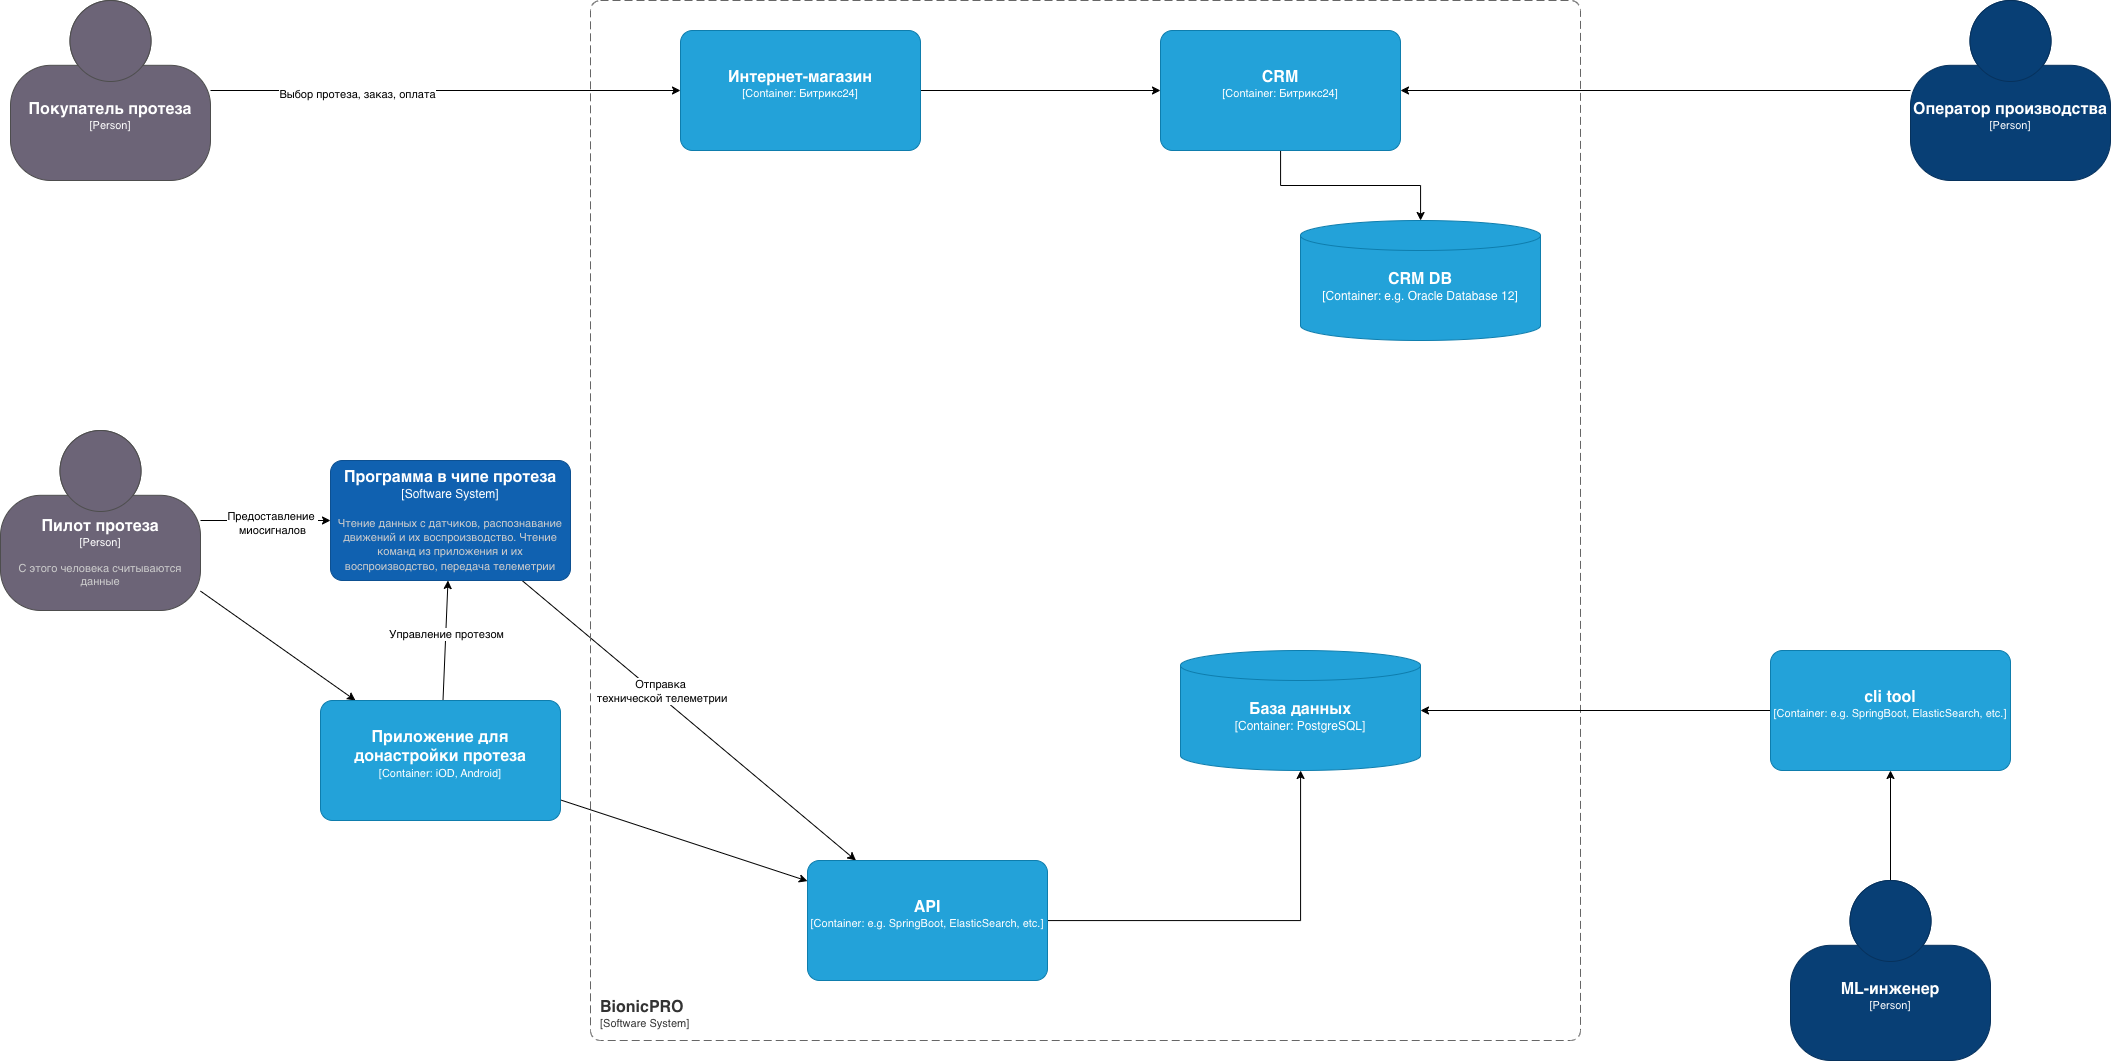

The diagram above was exported from draw.io. Its source (the exported page's mxGraphModel, read from the mxfile embedded in the PNG):
<mxGraphModel dx="1455" dy="2069" grid="1" gridSize="10" guides="1" tooltips="1" connect="1" arrows="1" fold="1" page="1" pageScale="1" pageWidth="827" pageHeight="1169" math="0" shadow="0">
  <root>
    <mxCell id="0" />
    <mxCell id="1" parent="0" />
    <mxCell id="-s9W17W-NFw-Ta7AQgpa-5" edge="1" parent="1" source="Lhtp9tOnbV0N8Cz71-gY-2" style="rounded=0;orthogonalLoop=1;jettySize=auto;html=1;" target="Lhtp9tOnbV0N8Cz71-gY-8">
      <mxGeometry relative="1" as="geometry" />
    </mxCell>
    <mxCell id="-s9W17W-NFw-Ta7AQgpa-26" connectable="0" parent="-s9W17W-NFw-Ta7AQgpa-5" style="edgeLabel;html=1;align=center;verticalAlign=middle;resizable=0;points=[];" value="Предоставление&amp;nbsp;&lt;br&gt;миосигналов" vertex="1">
      <mxGeometry relative="1" x="0.111" y="-2" as="geometry">
        <mxPoint x="-1" as="offset" />
      </mxGeometry>
    </mxCell>
    <mxCell id="-s9W17W-NFw-Ta7AQgpa-6" edge="1" parent="1" source="Lhtp9tOnbV0N8Cz71-gY-2" style="rounded=0;orthogonalLoop=1;jettySize=auto;html=1;" target="Lhtp9tOnbV0N8Cz71-gY-20">
      <mxGeometry relative="1" as="geometry" />
    </mxCell>
    <object placeholders="1" c4Name="Пилот протеза" c4Type="Person" c4Description="С этого человека считываются данные" label="&lt;font style=&quot;font-size: 16px&quot;&gt;&lt;b&gt;%c4Name%&lt;/b&gt;&lt;/font&gt;&lt;div&gt;[%c4Type%]&lt;/div&gt;&lt;br&gt;&lt;div&gt;&lt;font style=&quot;font-size: 11px&quot;&gt;&lt;font color=&quot;#cccccc&quot;&gt;%c4Description%&lt;/font&gt;&lt;/div&gt;" id="Lhtp9tOnbV0N8Cz71-gY-2">
      <mxCell parent="1" style="html=1;fontSize=11;dashed=0;whiteSpace=wrap;fillColor=#6C6477;strokeColor=#4D4D4D;fontColor=#ffffff;shape=mxgraph.c4.person2;align=center;metaEdit=1;points=[[0.5,0,0],[1,0.5,0],[1,0.75,0],[0.75,1,0],[0.5,1,0],[0.25,1,0],[0,0.75,0],[0,0.5,0]];resizable=0;" vertex="1">
        <mxGeometry height="180" width="200" x="20" y="350" as="geometry" />
      </mxCell>
    </object>
    <mxCell id="-s9W17W-NFw-Ta7AQgpa-27" edge="1" parent="1" source="Lhtp9tOnbV0N8Cz71-gY-8" style="rounded=0;orthogonalLoop=1;jettySize=auto;html=1;" target="Lhtp9tOnbV0N8Cz71-gY-17">
      <mxGeometry relative="1" as="geometry" />
    </mxCell>
    <mxCell id="-s9W17W-NFw-Ta7AQgpa-28" connectable="0" parent="-s9W17W-NFw-Ta7AQgpa-27" style="edgeLabel;html=1;align=center;verticalAlign=middle;resizable=0;points=[];" value="Отправка&lt;div&gt;&amp;nbsp;технической телеметрии&lt;/div&gt;" vertex="1">
      <mxGeometry relative="1" x="-0.1854" y="4" as="geometry">
        <mxPoint as="offset" />
      </mxGeometry>
    </mxCell>
    <object placeholders="1" c4Name="Программа в чипе протеза" c4Type="Software System" c4Description="Чтение данных с датчиков, распознавание движений и их воспроизводство. Чтение команд из приложения и их воспроизводство, передача телеметрии" label="&lt;font style=&quot;font-size: 16px&quot;&gt;&lt;b&gt;%c4Name%&lt;/b&gt;&lt;/font&gt;&lt;div&gt;[%c4Type%]&lt;/div&gt;&lt;br&gt;&lt;div&gt;&lt;font style=&quot;font-size: 11px&quot;&gt;&lt;font color=&quot;#cccccc&quot;&gt;%c4Description%&lt;/font&gt;&lt;/div&gt;" id="Lhtp9tOnbV0N8Cz71-gY-8">
      <mxCell parent="1" style="rounded=1;whiteSpace=wrap;html=1;labelBackgroundColor=none;fillColor=#1061B0;fontColor=#ffffff;align=center;arcSize=10;strokeColor=#0D5091;metaEdit=1;resizable=0;points=[[0.25,0,0],[0.5,0,0],[0.75,0,0],[1,0.25,0],[1,0.5,0],[1,0.75,0],[0.75,1,0],[0.5,1,0],[0.25,1,0],[0,0.75,0],[0,0.5,0],[0,0.25,0]];" vertex="1">
        <mxGeometry height="120" width="240" x="350" y="380" as="geometry" />
      </mxCell>
    </object>
    <object placeholders="1" c4Name="База данных" c4Type="Container" c4Technology="PostgreSQL" c4Description="" label="&lt;font style=&quot;font-size: 16px&quot;&gt;&lt;b&gt;%c4Name%&lt;/b&gt;&lt;/font&gt;&lt;div&gt;[%c4Type%:&amp;nbsp;%c4Technology%]&lt;/div&gt;&lt;br&gt;&lt;div&gt;&lt;font style=&quot;font-size: 11px&quot;&gt;&lt;font color=&quot;#E6E6E6&quot;&gt;%c4Description%&lt;/font&gt;&lt;/div&gt;" id="Lhtp9tOnbV0N8Cz71-gY-12">
      <mxCell parent="1" style="shape=cylinder3;size=15;whiteSpace=wrap;html=1;boundedLbl=1;rounded=0;labelBackgroundColor=none;fillColor=#23A2D9;fontSize=12;fontColor=#ffffff;align=center;strokeColor=#0E7DAD;metaEdit=1;points=[[0.5,0,0],[1,0.25,0],[1,0.5,0],[1,0.75,0],[0.5,1,0],[0,0.75,0],[0,0.5,0],[0,0.25,0]];resizable=0;" vertex="1">
        <mxGeometry height="120" width="240" x="1200" y="570" as="geometry" />
      </mxCell>
    </object>
    <object placeholders="1" c4Name="BionicPRO" c4Type="SystemScopeBoundary" c4Application="Software System" label="&lt;font style=&quot;font-size: 16px&quot;&gt;&lt;b&gt;&lt;div style=&quot;text-align: left&quot;&gt;%c4Name%&lt;/div&gt;&lt;/b&gt;&lt;/font&gt;&lt;div style=&quot;text-align: left&quot;&gt;[%c4Application%]&lt;/div&gt;" id="Lhtp9tOnbV0N8Cz71-gY-13">
      <mxCell parent="1" style="rounded=1;fontSize=11;whiteSpace=wrap;html=1;dashed=1;arcSize=20;fillColor=none;strokeColor=#666666;fontColor=#333333;labelBackgroundColor=none;align=left;verticalAlign=bottom;labelBorderColor=none;spacingTop=0;spacing=10;dashPattern=8 4;metaEdit=1;rotatable=0;perimeter=rectanglePerimeter;noLabel=0;labelPadding=0;allowArrows=0;connectable=0;expand=0;recursiveResize=0;editable=1;pointerEvents=0;absoluteArcSize=1;points=[[0.25,0,0],[0.5,0,0],[0.75,0,0],[1,0.25,0],[1,0.5,0],[1,0.75,0],[0.75,1,0],[0.5,1,0],[0.25,1,0],[0,0.75,0],[0,0.5,0],[0,0.25,0]];" vertex="1">
        <mxGeometry height="1040" width="990" x="610" y="-80" as="geometry" />
      </mxCell>
    </object>
    <mxCell id="-s9W17W-NFw-Ta7AQgpa-4" edge="1" parent="1" source="Lhtp9tOnbV0N8Cz71-gY-17" style="edgeStyle=orthogonalEdgeStyle;rounded=0;orthogonalLoop=1;jettySize=auto;html=1;" target="Lhtp9tOnbV0N8Cz71-gY-12">
      <mxGeometry relative="1" as="geometry" />
    </mxCell>
    <object placeholders="1" c4Name="API" c4Type="Container" c4Technology="e.g. SpringBoot, ElasticSearch, etc." c4Description="" label="&lt;font style=&quot;font-size: 16px&quot;&gt;&lt;b&gt;%c4Name%&lt;/b&gt;&lt;/font&gt;&lt;div&gt;[%c4Type%: %c4Technology%]&lt;/div&gt;&lt;br&gt;&lt;div&gt;&lt;font style=&quot;font-size: 11px&quot;&gt;&lt;font color=&quot;#E6E6E6&quot;&gt;%c4Description%&lt;/font&gt;&lt;/div&gt;" id="Lhtp9tOnbV0N8Cz71-gY-17">
      <mxCell parent="1" style="rounded=1;whiteSpace=wrap;html=1;fontSize=11;labelBackgroundColor=none;fillColor=#23A2D9;fontColor=#ffffff;align=center;arcSize=10;strokeColor=#0E7DAD;metaEdit=1;resizable=0;points=[[0.25,0,0],[0.5,0,0],[0.75,0,0],[1,0.25,0],[1,0.5,0],[1,0.75,0],[0.75,1,0],[0.5,1,0],[0.25,1,0],[0,0.75,0],[0,0.5,0],[0,0.25,0]];" vertex="1">
        <mxGeometry height="120" width="240" x="827" y="780" as="geometry" />
      </mxCell>
    </object>
    <mxCell id="-s9W17W-NFw-Ta7AQgpa-1" edge="1" parent="1" source="Lhtp9tOnbV0N8Cz71-gY-20" style="rounded=0;orthogonalLoop=1;jettySize=auto;html=1;" target="Lhtp9tOnbV0N8Cz71-gY-17">
      <mxGeometry relative="1" as="geometry" />
    </mxCell>
    <mxCell id="-s9W17W-NFw-Ta7AQgpa-9" edge="1" parent="1" source="Lhtp9tOnbV0N8Cz71-gY-20" style="rounded=0;orthogonalLoop=1;jettySize=auto;html=1;" target="Lhtp9tOnbV0N8Cz71-gY-8">
      <mxGeometry relative="1" as="geometry" />
    </mxCell>
    <mxCell id="-s9W17W-NFw-Ta7AQgpa-25" connectable="0" parent="-s9W17W-NFw-Ta7AQgpa-9" style="edgeLabel;html=1;align=center;verticalAlign=middle;resizable=0;points=[];" value="Управление протезом" vertex="1">
      <mxGeometry relative="1" x="0.1336" as="geometry">
        <mxPoint y="1" as="offset" />
      </mxGeometry>
    </mxCell>
    <object placeholders="1" c4Name="Приложение для донастройки протеза" c4Type="Container" c4Technology="iOD, Android" c4Description="" label="&lt;font style=&quot;font-size: 16px&quot;&gt;&lt;b&gt;%c4Name%&lt;/b&gt;&lt;/font&gt;&lt;div&gt;[%c4Type%: %c4Technology%]&lt;/div&gt;&lt;br&gt;&lt;div&gt;&lt;font style=&quot;font-size: 11px&quot;&gt;&lt;font color=&quot;#E6E6E6&quot;&gt;%c4Description%&lt;/font&gt;&lt;/div&gt;" id="Lhtp9tOnbV0N8Cz71-gY-20">
      <mxCell parent="1" style="rounded=1;whiteSpace=wrap;html=1;fontSize=11;labelBackgroundColor=none;fillColor=#23A2D9;fontColor=#ffffff;align=center;arcSize=10;strokeColor=#0E7DAD;metaEdit=1;resizable=0;points=[[0.25,0,0],[0.5,0,0],[0.75,0,0],[1,0.25,0],[1,0.5,0],[1,0.75,0],[0.75,1,0],[0.5,1,0],[0.25,1,0],[0,0.75,0],[0,0.5,0],[0,0.25,0]];" vertex="1">
        <mxGeometry height="120" width="240" x="340" y="620" as="geometry" />
      </mxCell>
    </object>
    <mxCell id="-s9W17W-NFw-Ta7AQgpa-15" edge="1" parent="1" source="-s9W17W-NFw-Ta7AQgpa-11" style="edgeStyle=orthogonalEdgeStyle;rounded=0;orthogonalLoop=1;jettySize=auto;html=1;" target="-s9W17W-NFw-Ta7AQgpa-13">
      <mxGeometry relative="1" as="geometry" />
    </mxCell>
    <object placeholders="1" c4Name="ML-инженер" c4Type="Person" c4Description="" label="&lt;font style=&quot;font-size: 16px&quot;&gt;&lt;b&gt;%c4Name%&lt;/b&gt;&lt;/font&gt;&lt;div&gt;[%c4Type%]&lt;/div&gt;&lt;br&gt;&lt;div&gt;&lt;font style=&quot;font-size: 11px&quot;&gt;&lt;font color=&quot;#cccccc&quot;&gt;%c4Description%&lt;/font&gt;&lt;/div&gt;" id="-s9W17W-NFw-Ta7AQgpa-11">
      <mxCell parent="1" style="html=1;fontSize=11;dashed=0;whiteSpace=wrap;fillColor=#083F75;strokeColor=#06315C;fontColor=#ffffff;shape=mxgraph.c4.person2;align=center;metaEdit=1;points=[[0.5,0,0],[1,0.5,0],[1,0.75,0],[0.75,1,0],[0.5,1,0],[0.25,1,0],[0,0.75,0],[0,0.5,0]];resizable=0;" vertex="1">
        <mxGeometry height="180" width="200" x="1810" y="800" as="geometry" />
      </mxCell>
    </object>
    <mxCell id="-s9W17W-NFw-Ta7AQgpa-14" edge="1" parent="1" source="-s9W17W-NFw-Ta7AQgpa-13" style="edgeStyle=orthogonalEdgeStyle;rounded=0;orthogonalLoop=1;jettySize=auto;html=1;" target="Lhtp9tOnbV0N8Cz71-gY-12">
      <mxGeometry relative="1" as="geometry" />
    </mxCell>
    <object placeholders="1" c4Name="cli tool" c4Type="Container" c4Technology="e.g. SpringBoot, ElasticSearch, etc." c4Description="" label="&lt;font style=&quot;font-size: 16px&quot;&gt;&lt;b&gt;%c4Name%&lt;/b&gt;&lt;/font&gt;&lt;div&gt;[%c4Type%: %c4Technology%]&lt;/div&gt;&lt;br&gt;&lt;div&gt;&lt;font style=&quot;font-size: 11px&quot;&gt;&lt;font color=&quot;#E6E6E6&quot;&gt;%c4Description%&lt;/font&gt;&lt;/div&gt;" id="-s9W17W-NFw-Ta7AQgpa-13">
      <mxCell parent="1" style="rounded=1;whiteSpace=wrap;html=1;fontSize=11;labelBackgroundColor=none;fillColor=#23A2D9;fontColor=#ffffff;align=center;arcSize=10;strokeColor=#0E7DAD;metaEdit=1;resizable=0;points=[[0.25,0,0],[0.5,0,0],[0.75,0,0],[1,0.25,0],[1,0.5,0],[1,0.75,0],[0.75,1,0],[0.5,1,0],[0.25,1,0],[0,0.75,0],[0,0.5,0],[0,0.25,0]];" vertex="1">
        <mxGeometry height="120" width="240" x="1790" y="570" as="geometry" />
      </mxCell>
    </object>
    <mxCell id="-s9W17W-NFw-Ta7AQgpa-18" edge="1" parent="1" source="-s9W17W-NFw-Ta7AQgpa-16" style="edgeStyle=orthogonalEdgeStyle;rounded=0;orthogonalLoop=1;jettySize=auto;html=1;" target="-s9W17W-NFw-Ta7AQgpa-17">
      <mxGeometry relative="1" as="geometry" />
    </mxCell>
    <object placeholders="1" c4Name="CRM" c4Type="Container" c4Technology="Битрикс24" c4Description="" label="&lt;font style=&quot;font-size: 16px&quot;&gt;&lt;b&gt;%c4Name%&lt;/b&gt;&lt;/font&gt;&lt;div&gt;[%c4Type%: %c4Technology%]&lt;/div&gt;&lt;br&gt;&lt;div&gt;&lt;font style=&quot;font-size: 11px&quot;&gt;&lt;font color=&quot;#E6E6E6&quot;&gt;%c4Description%&lt;/font&gt;&lt;/div&gt;" id="-s9W17W-NFw-Ta7AQgpa-16">
      <mxCell parent="1" style="rounded=1;whiteSpace=wrap;html=1;fontSize=11;labelBackgroundColor=none;fillColor=#23A2D9;fontColor=#ffffff;align=center;arcSize=10;strokeColor=#0E7DAD;metaEdit=1;resizable=0;points=[[0.25,0,0],[0.5,0,0],[0.75,0,0],[1,0.25,0],[1,0.5,0],[1,0.75,0],[0.75,1,0],[0.5,1,0],[0.25,1,0],[0,0.75,0],[0,0.5,0],[0,0.25,0]];" vertex="1">
        <mxGeometry height="120" width="240" x="1180" y="-50" as="geometry" />
      </mxCell>
    </object>
    <object placeholders="1" c4Name="CRM DB" c4Type="Container" c4Technology="e.g. Oracle Database 12" c4Description="" label="&lt;font style=&quot;font-size: 16px&quot;&gt;&lt;b&gt;%c4Name%&lt;/b&gt;&lt;/font&gt;&lt;div&gt;[%c4Type%:&amp;nbsp;%c4Technology%]&lt;/div&gt;&lt;br&gt;&lt;div&gt;&lt;font style=&quot;font-size: 11px&quot;&gt;&lt;font color=&quot;#E6E6E6&quot;&gt;%c4Description%&lt;/font&gt;&lt;/div&gt;" id="-s9W17W-NFw-Ta7AQgpa-17">
      <mxCell parent="1" style="shape=cylinder3;size=15;whiteSpace=wrap;html=1;boundedLbl=1;rounded=0;labelBackgroundColor=none;fillColor=#23A2D9;fontSize=12;fontColor=#ffffff;align=center;strokeColor=#0E7DAD;metaEdit=1;points=[[0.5,0,0],[1,0.25,0],[1,0.5,0],[1,0.75,0],[0.5,1,0],[0,0.75,0],[0,0.5,0],[0,0.25,0]];resizable=0;" vertex="1">
        <mxGeometry height="120" width="240" x="1320" y="140" as="geometry" />
      </mxCell>
    </object>
    <mxCell id="-s9W17W-NFw-Ta7AQgpa-22" edge="1" parent="1" source="-s9W17W-NFw-Ta7AQgpa-19" style="edgeStyle=orthogonalEdgeStyle;rounded=0;orthogonalLoop=1;jettySize=auto;html=1;" target="-s9W17W-NFw-Ta7AQgpa-16">
      <mxGeometry relative="1" as="geometry" />
    </mxCell>
    <object placeholders="1" c4Name="Интернет-магазин" c4Type="Container" c4Technology="Битрикс24" c4Description="" label="&lt;font style=&quot;font-size: 16px&quot;&gt;&lt;b&gt;%c4Name%&lt;/b&gt;&lt;/font&gt;&lt;div&gt;[%c4Type%: %c4Technology%]&lt;/div&gt;&lt;br&gt;&lt;div&gt;&lt;font style=&quot;font-size: 11px&quot;&gt;&lt;font color=&quot;#E6E6E6&quot;&gt;%c4Description%&lt;/font&gt;&lt;/div&gt;" id="-s9W17W-NFw-Ta7AQgpa-19">
      <mxCell parent="1" style="rounded=1;whiteSpace=wrap;html=1;fontSize=11;labelBackgroundColor=none;fillColor=#23A2D9;fontColor=#ffffff;align=center;arcSize=10;strokeColor=#0E7DAD;metaEdit=1;resizable=0;points=[[0.25,0,0],[0.5,0,0],[0.75,0,0],[1,0.25,0],[1,0.5,0],[1,0.75,0],[0.75,1,0],[0.5,1,0],[0.25,1,0],[0,0.75,0],[0,0.5,0],[0,0.25,0]];" vertex="1">
        <mxGeometry height="120" width="240" x="700" y="-50" as="geometry" />
      </mxCell>
    </object>
    <mxCell id="-s9W17W-NFw-Ta7AQgpa-21" edge="1" parent="1" source="-s9W17W-NFw-Ta7AQgpa-20" style="edgeStyle=orthogonalEdgeStyle;rounded=0;orthogonalLoop=1;jettySize=auto;html=1;" target="-s9W17W-NFw-Ta7AQgpa-19">
      <mxGeometry relative="1" as="geometry" />
    </mxCell>
    <mxCell id="-s9W17W-NFw-Ta7AQgpa-30" connectable="0" parent="-s9W17W-NFw-Ta7AQgpa-21" style="edgeLabel;html=1;align=center;verticalAlign=middle;resizable=0;points=[];" value="Выбор протеза, заказ, оплата" vertex="1">
      <mxGeometry relative="1" x="-0.3717" y="-3" as="geometry">
        <mxPoint x="-1" as="offset" />
      </mxGeometry>
    </mxCell>
    <object placeholders="1" c4Name="Покупатель протеза" c4Type="Person" c4Description="" label="&lt;font style=&quot;font-size: 16px&quot;&gt;&lt;b&gt;%c4Name%&lt;/b&gt;&lt;/font&gt;&lt;div&gt;[%c4Type%]&lt;/div&gt;&lt;br&gt;&lt;div&gt;&lt;font style=&quot;font-size: 11px&quot;&gt;&lt;font color=&quot;#cccccc&quot;&gt;%c4Description%&lt;/font&gt;&lt;/div&gt;" id="-s9W17W-NFw-Ta7AQgpa-20">
      <mxCell parent="1" style="html=1;fontSize=11;dashed=0;whiteSpace=wrap;fillColor=#6C6477;strokeColor=#4D4D4D;fontColor=#ffffff;shape=mxgraph.c4.person2;align=center;metaEdit=1;points=[[0.5,0,0],[1,0.5,0],[1,0.75,0],[0.75,1,0],[0.5,1,0],[0.25,1,0],[0,0.75,0],[0,0.5,0]];resizable=0;" vertex="1">
        <mxGeometry height="180" width="200" x="30" y="-80" as="geometry" />
      </mxCell>
    </object>
    <mxCell id="-s9W17W-NFw-Ta7AQgpa-24" edge="1" parent="1" source="-s9W17W-NFw-Ta7AQgpa-23" style="edgeStyle=orthogonalEdgeStyle;rounded=0;orthogonalLoop=1;jettySize=auto;html=1;" target="-s9W17W-NFw-Ta7AQgpa-16">
      <mxGeometry relative="1" as="geometry" />
    </mxCell>
    <object placeholders="1" c4Name="Оператор производства" c4Type="Person" c4Description="" label="&lt;font style=&quot;font-size: 16px&quot;&gt;&lt;b&gt;%c4Name%&lt;/b&gt;&lt;/font&gt;&lt;div&gt;[%c4Type%]&lt;/div&gt;&lt;br&gt;&lt;div&gt;&lt;font style=&quot;font-size: 11px&quot;&gt;&lt;font color=&quot;#cccccc&quot;&gt;%c4Description%&lt;/font&gt;&lt;/div&gt;" id="-s9W17W-NFw-Ta7AQgpa-23">
      <mxCell parent="1" style="html=1;fontSize=11;dashed=0;whiteSpace=wrap;fillColor=#083F75;strokeColor=#06315C;fontColor=#ffffff;shape=mxgraph.c4.person2;align=center;metaEdit=1;points=[[0.5,0,0],[1,0.5,0],[1,0.75,0],[0.75,1,0],[0.5,1,0],[0.25,1,0],[0,0.75,0],[0,0.5,0]];resizable=0;" vertex="1">
        <mxGeometry height="180" width="200" x="1930" y="-80" as="geometry" />
      </mxCell>
    </object>
  </root>
</mxGraphModel>